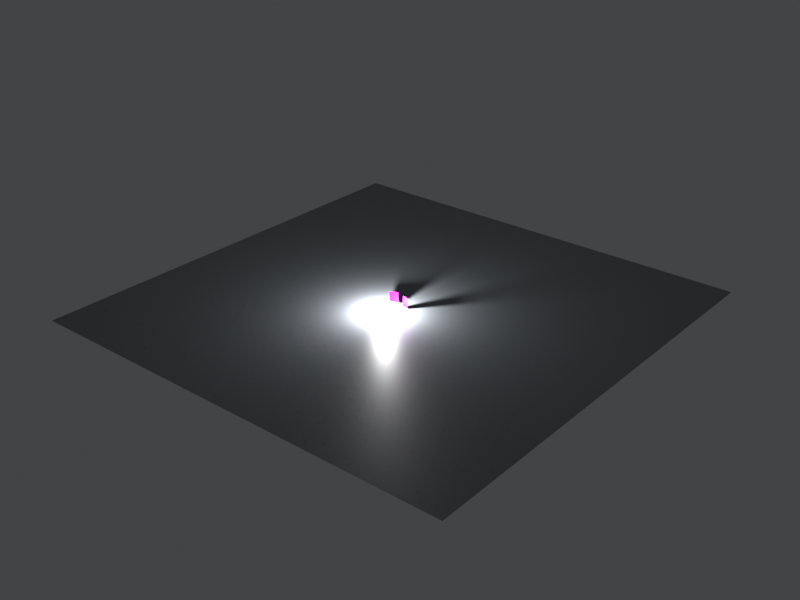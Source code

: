 # Source: scene.blend  (saved by Blender 5.2.45; exported with 4.5.12 LTS)
import bpy
from mathutils import Matrix  # noqa: F401  (used for matrix-valued properties, if any)

bpy.ops.wm.read_factory_settings(use_empty=True)
scene = bpy.context.scene
scene.name = 'Scene'

# ---- collections
col_collection = bpy.data.collections.new('Collection'); scene.collection.children.link(col_collection)

# ---- images (referenced by path relative to the original .blend; pixels are not part of the script)
import os
ASSET_DIR = os.environ.get("B2B_ASSET_DIR", "")  # directory of the original .blend (textures are referenced by path, not embedded)
HERE = os.path.dirname(os.path.abspath(__file__))  # packed textures are extracted next to this script under _unpacked/

def load_image(name, relpath, width, height, colorspace="sRGB"):
    """Load a texture the original file referenced (path relative to the .blend, or extracted next to this script)."""
    p = next((c for c in (os.path.join(HERE, relpath), os.path.join(ASSET_DIR, relpath)) if relpath and os.path.exists(c)), "")
    if p:
        img = bpy.data.images.load(p, check_existing=True)
        img.name = name
    else:  # same state as the original file: an image datablock whose file is absent (Cycles renders it pink)
        img = bpy.data.images.new(name, width, height)
        img.source = "FILE"
        img.filepath = "//" + (relpath or name)
    img.colorspace_settings.name = colorspace
    return img
img_choco_pie_png = load_image('choco_pie.png', 'choco_pie.png', 1024, 1024, 'sRGB')
img_kelloggs_png = load_image('kelloggs.png', 'kelloggs.png', 1024, 1024, 'sRGB')

# ---- materials (node trees are filled in below, after node groups)
mat_chocopieplane_material_003 = bpy.data.materials.new('ChocoPiePlane_Material.003')
mat_kelloggsplane_material_003 = bpy.data.materials.new('KelloggsPlane_Material.003')
mat_tablemat_003 = bpy.data.materials.new('TableMat.003')

# ---- material node trees
mat_chocopieplane_material_003.use_nodes = True; mat_chocopieplane_material_003.node_tree.nodes.clear()
_N = mat_chocopieplane_material_003.node_tree.nodes; _L = mat_chocopieplane_material_003.node_tree.links
n0 = _N.new('ShaderNodeTexImage'); n0.name = 'Image Texture'; n0.location = (0, 0)
n0.image = img_choco_pie_png
n0.interpolation = 'Smart'
n1 = _N.new('ShaderNodeBsdfPrincipled'); n1.name = 'Principled BSDF'; n1.location = (0, 0)
n1.inputs[2].default_value = 0.35
n1.inputs[10].default_value = 0.005
n2 = _N.new('ShaderNodeOutputMaterial'); n2.name = 'Material Output'; n2.location = (0, 0)
_L.new(n0.outputs[0], n1.inputs[0])
_L.new(n1.outputs[0], n2.inputs[0])
n2.is_active_output = True
mat_kelloggsplane_material_003.use_nodes = True; mat_kelloggsplane_material_003.node_tree.nodes.clear()
_N = mat_kelloggsplane_material_003.node_tree.nodes; _L = mat_kelloggsplane_material_003.node_tree.links
n0 = _N.new('ShaderNodeTexImage'); n0.name = 'Image Texture'; n0.location = (0, 0)
n0.image = img_kelloggs_png
n0.interpolation = 'Smart'
n1 = _N.new('ShaderNodeBsdfPrincipled'); n1.name = 'Principled BSDF'; n1.location = (0, 0)
n1.inputs[2].default_value = 0.35
n1.inputs[10].default_value = 0.005
n2 = _N.new('ShaderNodeOutputMaterial'); n2.name = 'Material Output'; n2.location = (0, 0)
_L.new(n0.outputs[0], n1.inputs[0])
_L.new(n1.outputs[0], n2.inputs[0])
n2.is_active_output = True
mat_tablemat_003.use_nodes = True; mat_tablemat_003.node_tree.nodes.clear()
_N = mat_tablemat_003.node_tree.nodes; _L = mat_tablemat_003.node_tree.links
n0 = _N.new('ShaderNodeBsdfPrincipled'); n0.name = 'Principled BSDF'; n0.location = (-200, 100)
n0.inputs[0].default_value = (0.22, 0.24, 0.26, 1.0)
n0.inputs[2].default_value = 0.4
n0.inputs[10].default_value = 0.005
n1 = _N.new('ShaderNodeOutputMaterial'); n1.name = 'Material Output'; n1.location = (200, 100)
_L.new(n0.outputs[0], n1.inputs[0])
n1.is_active_output = True

# ---- world
world_world_019 = bpy.data.worlds.new('World_019'); scene.world = world_world_019
world_world_019.use_nodes = True; world_world_019.node_tree.nodes.clear()
_N = world_world_019.node_tree.nodes; _L = world_world_019.node_tree.links
n0 = _N.new('ShaderNodeBackground'); n0.name = 'Background'; n0.location = (-200, 100)
n0.inputs[0].default_value = (0.7, 0.72, 0.75, 1.0)
n0.inputs[1].default_value = 0.08
n1 = _N.new('ShaderNodeOutputWorld'); n1.name = 'World Output'; n1.location = (200, 100)
_L.new(n0.outputs[0], n1.inputs[0])
n1.is_active_output = True

# ---- cameras
cam_cam0_003 = bpy.data.cameras.new('Cam0.003')
cam_cam0_003.sensor_fit = 'HORIZONTAL'
cam_cam0_003.clip_start = 0.05
cam_cam0_003.clip_end = 50.0
cam_cam0_003.lens = 26.72
cam_cam1_003 = bpy.data.cameras.new('Cam1.003')
cam_cam1_003.sensor_fit = 'HORIZONTAL'
cam_cam1_003.clip_start = 0.05
cam_cam1_003.clip_end = 50.0
cam_cam1_003.lens = 26.72

# ---- lights
light_mainlight_003 = bpy.data.lights.new('MainLight.003', 'POINT')
light_mainlight_003.energy = 300.0
light_mainlight_003.shadow_soft_size = 0.05

# ---- meshes
me_chocopieplane_mesh_003 = bpy.data.meshes.new('ChocoPiePlane_Mesh.003')
me_chocopieplane_mesh_003.from_pydata([(-0.12, 0.0, -0.1029), (0.12, 0.0, -0.1029), (0.12, 0.0, 0.1029), (-0.12, 0.0, 0.1029)], [], [(0, 1, 2, 3)])
_uv = me_chocopieplane_mesh_003.uv_layers.new(name='UVMap')
_uv.uv.foreach_set('vector', [0.0, 0.0, 1.0, 0.0, 1.0, 1.0, 0.0, 1.0])
me_chocopieplane_mesh_003.materials.append(mat_chocopieplane_material_003)
me_chocopieplane_mesh_003.update()
me_kelloggsplane_mesh_003 = bpy.data.meshes.new('KelloggsPlane_Mesh.003')
me_kelloggsplane_mesh_003.from_pydata([(-0.07, 0.0, -0.1229), (0.07, 0.0, -0.1229), (0.07, 0.0, 0.1229), (-0.07, 0.0, 0.1229)], [], [(0, 1, 2, 3)])
_uv = me_kelloggsplane_mesh_003.uv_layers.new(name='UVMap')
_uv.uv.foreach_set('vector', [0.0, 0.0, 1.0, 0.0, 1.0, 1.0, 0.0, 1.0])
me_kelloggsplane_mesh_003.materials.append(mat_kelloggsplane_material_003)
me_kelloggsplane_mesh_003.update()
me_plane_003 = bpy.data.meshes.new('Plane.003')
me_plane_003.from_pydata([(-5.0, -5.0, 0.0), (5.0, -5.0, 0.0), (-5.0, 5.0, 0.0), (5.0, 5.0, 0.0)], [], [(0, 1, 3, 2)])
_uv = me_plane_003.uv_layers.new(name='UVMap')
_uv.uv.foreach_set('vector', [0.0, 0.0, 1.0, 0.0, 1.0, 1.0, 0.0, 1.0])
me_plane_003.materials.append(mat_tablemat_003)
me_plane_003.update()

# ---- objects
ob_mainlight = bpy.data.objects.new('MainLight', light_mainlight_003)
ob_chocopieplane = bpy.data.objects.new('ChocoPiePlane', me_chocopieplane_mesh_003)
ob_kelloggsplane = bpy.data.objects.new('KelloggsPlane', me_kelloggsplane_mesh_003)
ob_cam0 = bpy.data.objects.new('Cam0', cam_cam0_003)
ob_cam1 = bpy.data.objects.new('Cam1', cam_cam1_003)
ob_tablefloor = bpy.data.objects.new('TableFloor', me_plane_003)
ob_scenecenteranchor = bpy.data.objects.new('SceneCenterAnchor', None)

# ---- transforms, parenting, visibility, modifiers, constraints
ob_mainlight.location = (-0.05, -0.42, 0.18)
ob_chocopieplane.location = (-0.18, 0.02, 0.0)
ob_chocopieplane.rotation_euler = (-0.08727, -0.2094, 0.0)
ob_kelloggsplane.location = (0.16, -0.02, 0.0)
ob_kelloggsplane.rotation_euler = (0.08727, 0.2094, 0.0)
ob_cam0.location = (-0.14, -0.76, 0.02)
_c = ob_cam0.constraints.new('TRACK_TO'); _c.name = 'Track To'
_c.target = ob_scenecenteranchor
ob_cam1.location = (0.16, -0.74, 0.04)
_c = ob_cam1.constraints.new('TRACK_TO'); _c.name = 'Track To'
_c.target = ob_scenecenteranchor
ob_tablefloor.location = (0.0, 0.0, -0.15)
ob_scenecenteranchor.location = (0.0, 0.0, 0.0)

# ---- collection membership
scene.collection.objects.link(ob_mainlight)
scene.collection.objects.link(ob_chocopieplane)
scene.collection.objects.link(ob_kelloggsplane)
scene.collection.objects.link(ob_cam0)
scene.collection.objects.link(ob_cam1)
col_collection.objects.link(ob_tablefloor)
col_collection.objects.link(ob_scenecenteranchor)

# ---- scene / render settings (as saved in the file)
scene.frame_start = 1; scene.frame_end = 250; scene.frame_set(1)
scene.render.engine = 'BLENDER_EEVEE_NEXT'
scene.render.image_settings.color_mode = 'RGB'
scene.render.resolution_x = 1280
scene.render.resolution_y = 960
scene.render.bake_bias = 0.0
scene.render.bake_samples = 0
scene.render.compositor_device = 'GPU'
scene.eevee.use_volume_custom_range = False
scene.eevee.fast_gi_thickness_near = 0.1
scene.eevee.fast_gi_thickness_far = 0.0
scene.eevee.ray_tracing_options.screen_trace_thickness = 0.1
scene.view_settings.view_transform = 'Standard'
bpy.context.view_layer.update()

# ---- added for rendering (the .blend has no active camera): camera
cam_auto = bpy.data.cameras.new('AutoCamera')
cam_auto.lens = 50.0
cam_auto.sensor_width = 36.0
cam_auto.clip_end = 1000.0
ob_auto_camera = bpy.data.objects.new('AutoCamera', cam_auto)
scene.collection.objects.link(ob_auto_camera)
ob_auto_camera.location = (13.0873, -15.7048, 10.462)
ob_auto_camera.rotation_euler = (1.09748, -7.21219e-08, 0.694738)
scene.camera = ob_auto_camera
bpy.context.view_layer.update()
